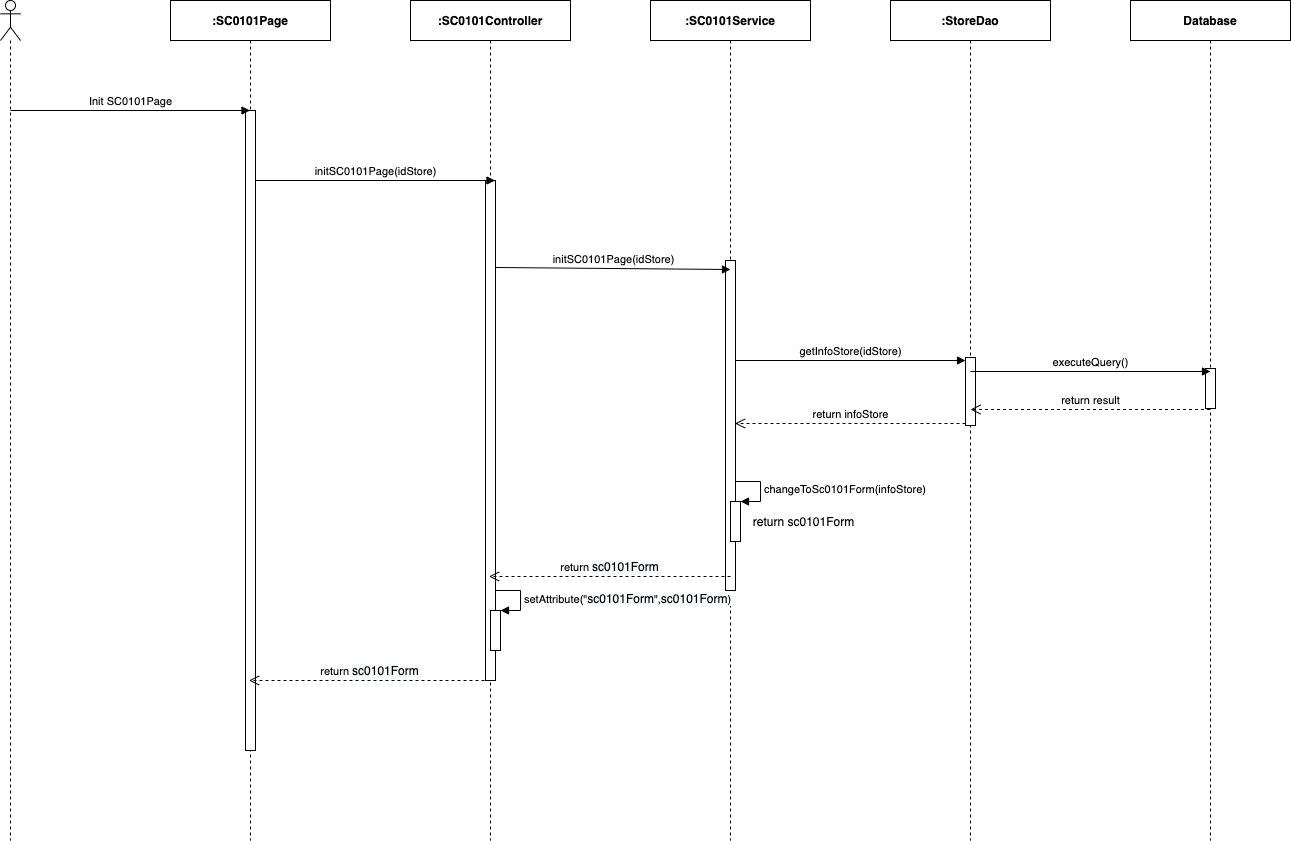

The diagram above was exported from draw.io. Its source (the exported page's mxGraphModel, read from the mxfile embedded in the PNG):
<mxGraphModel dx="1346" dy="748" grid="1" gridSize="10" guides="1" tooltips="1" connect="1" arrows="1" fold="1" page="1" pageScale="1" pageWidth="850" pageHeight="1100" math="0" shadow="0">
  <root>
    <mxCell id="0" />
    <mxCell id="1" parent="0" />
    <mxCell id="2f_CRd-rj9Xghr50PK_8-1" value="" style="shape=umlLifeline;participant=umlActor;perimeter=lifelinePerimeter;whiteSpace=wrap;html=1;container=1;collapsible=0;recursiveResize=0;verticalAlign=top;spacingTop=36;outlineConnect=0;" parent="1" vertex="1">
      <mxGeometry x="310" y="80" width="20" height="840" as="geometry" />
    </mxCell>
    <mxCell id="2f_CRd-rj9Xghr50PK_8-2" value="&lt;b&gt;:SC0101Page&lt;/b&gt;" style="shape=umlLifeline;perimeter=lifelinePerimeter;whiteSpace=wrap;html=1;container=1;collapsible=0;recursiveResize=0;outlineConnect=0;" parent="1" vertex="1">
      <mxGeometry x="480" y="80" width="160" height="840" as="geometry" />
    </mxCell>
    <mxCell id="2f_CRd-rj9Xghr50PK_8-3" value="" style="html=1;points=[];perimeter=orthogonalPerimeter;" parent="2f_CRd-rj9Xghr50PK_8-2" vertex="1">
      <mxGeometry x="75" y="110" width="10" height="640" as="geometry" />
    </mxCell>
    <mxCell id="2f_CRd-rj9Xghr50PK_8-4" value="&lt;b&gt;:StoreDao&lt;/b&gt;" style="shape=umlLifeline;perimeter=lifelinePerimeter;whiteSpace=wrap;html=1;container=1;collapsible=0;recursiveResize=0;outlineConnect=0;" parent="1" vertex="1">
      <mxGeometry x="1200" y="80" width="160" height="840" as="geometry" />
    </mxCell>
    <mxCell id="2f_CRd-rj9Xghr50PK_8-5" value="" style="html=1;points=[];perimeter=orthogonalPerimeter;" parent="2f_CRd-rj9Xghr50PK_8-4" vertex="1">
      <mxGeometry x="75" y="357" width="10" height="68" as="geometry" />
    </mxCell>
    <mxCell id="2f_CRd-rj9Xghr50PK_8-26" value="getInfoStore(idStore)" style="html=1;verticalAlign=bottom;endArrow=block;entryX=0;entryY=0;" parent="2f_CRd-rj9Xghr50PK_8-4" edge="1">
      <mxGeometry relative="1" as="geometry">
        <mxPoint x="-155.5" y="360" as="sourcePoint" />
        <mxPoint x="75" y="360" as="targetPoint" />
      </mxGeometry>
    </mxCell>
    <mxCell id="2f_CRd-rj9Xghr50PK_8-27" value="return infoStore" style="html=1;verticalAlign=bottom;endArrow=open;dashed=1;endSize=8;exitX=0;exitY=0.95;" parent="2f_CRd-rj9Xghr50PK_8-4" edge="1">
      <mxGeometry relative="1" as="geometry">
        <mxPoint x="-155.5" y="423.0000000000001" as="targetPoint" />
        <mxPoint x="75" y="423" as="sourcePoint" />
      </mxGeometry>
    </mxCell>
    <mxCell id="2f_CRd-rj9Xghr50PK_8-6" value="&lt;b&gt;:&lt;/b&gt;&lt;b&gt;SC0101&lt;/b&gt;&lt;b&gt;Service&lt;/b&gt;" style="shape=umlLifeline;perimeter=lifelinePerimeter;whiteSpace=wrap;html=1;container=1;collapsible=0;recursiveResize=0;outlineConnect=0;" parent="1" vertex="1">
      <mxGeometry x="960" y="80" width="160" height="840" as="geometry" />
    </mxCell>
    <mxCell id="2f_CRd-rj9Xghr50PK_8-7" value="" style="html=1;points=[];perimeter=orthogonalPerimeter;" parent="2f_CRd-rj9Xghr50PK_8-6" vertex="1">
      <mxGeometry x="75" y="260" width="10" height="330" as="geometry" />
    </mxCell>
    <mxCell id="2f_CRd-rj9Xghr50PK_8-8" value="&lt;b&gt;:SC0101Controller&lt;/b&gt;" style="shape=umlLifeline;perimeter=lifelinePerimeter;whiteSpace=wrap;html=1;container=1;collapsible=0;recursiveResize=0;outlineConnect=0;" parent="1" vertex="1">
      <mxGeometry x="720" y="80" width="160" height="840" as="geometry" />
    </mxCell>
    <mxCell id="2f_CRd-rj9Xghr50PK_8-9" value="" style="html=1;points=[];perimeter=orthogonalPerimeter;" parent="2f_CRd-rj9Xghr50PK_8-8" vertex="1">
      <mxGeometry x="75" y="180" width="10" height="500" as="geometry" />
    </mxCell>
    <mxCell id="2f_CRd-rj9Xghr50PK_8-12" value="Init SC0101Page" style="html=1;verticalAlign=bottom;endArrow=block;" parent="1" target="2f_CRd-rj9Xghr50PK_8-2" edge="1">
      <mxGeometry width="80" relative="1" as="geometry">
        <mxPoint x="320" y="190" as="sourcePoint" />
        <mxPoint x="400" y="190" as="targetPoint" />
      </mxGeometry>
    </mxCell>
    <mxCell id="2f_CRd-rj9Xghr50PK_8-13" value="initSC0101Page(idStore)" style="html=1;verticalAlign=bottom;endArrow=block;" parent="1" edge="1">
      <mxGeometry width="80" relative="1" as="geometry">
        <mxPoint x="565" y="260.0000000000002" as="sourcePoint" />
        <mxPoint x="804.5000000000005" y="260.0000000000002" as="targetPoint" />
      </mxGeometry>
    </mxCell>
    <mxCell id="2f_CRd-rj9Xghr50PK_8-14" value="initSC0101Page(idStore)" style="html=1;verticalAlign=bottom;endArrow=block;" parent="1" edge="1">
      <mxGeometry relative="1" as="geometry">
        <mxPoint x="805" y="347.0000000000002" as="sourcePoint" />
        <mxPoint x="1040" y="349" as="targetPoint" />
      </mxGeometry>
    </mxCell>
    <mxCell id="2f_CRd-rj9Xghr50PK_8-15" value="return&amp;nbsp;&lt;span style=&quot;font-size: 12px ; background-color: rgb(248 , 249 , 250)&quot;&gt;sc0101Form&lt;/span&gt;" style="html=1;verticalAlign=bottom;endArrow=open;dashed=1;endSize=8;" parent="1" edge="1">
      <mxGeometry relative="1" as="geometry">
        <mxPoint x="798.5" y="656.0000000000002" as="targetPoint" />
        <mxPoint x="1040" y="656" as="sourcePoint" />
      </mxGeometry>
    </mxCell>
    <mxCell id="2f_CRd-rj9Xghr50PK_8-22" value="" style="html=1;points=[];perimeter=orthogonalPerimeter;" parent="1" vertex="1">
      <mxGeometry x="1040" y="581" width="10" height="40" as="geometry" />
    </mxCell>
    <mxCell id="2f_CRd-rj9Xghr50PK_8-23" value="changeToSc0101Form(infoStore)" style="edgeStyle=orthogonalEdgeStyle;html=1;align=left;spacingLeft=2;endArrow=block;rounded=0;entryX=1;entryY=0;" parent="1" target="2f_CRd-rj9Xghr50PK_8-22" edge="1">
      <mxGeometry relative="1" as="geometry">
        <mxPoint x="1045" y="561" as="sourcePoint" />
        <Array as="points">
          <mxPoint x="1070" y="561" />
        </Array>
      </mxGeometry>
    </mxCell>
    <mxCell id="2f_CRd-rj9Xghr50PK_8-24" value="return sc0101Form" style="text;html=1;align=center;verticalAlign=middle;resizable=0;points=[];autosize=1;" parent="1" vertex="1">
      <mxGeometry x="1053" y="591" width="120" height="20" as="geometry" />
    </mxCell>
    <mxCell id="LEzhXwrcYxAL3WLPRNNw-1" value="&lt;b&gt;Database&lt;/b&gt;" style="shape=umlLifeline;perimeter=lifelinePerimeter;whiteSpace=wrap;html=1;container=1;collapsible=0;recursiveResize=0;outlineConnect=0;" parent="1" vertex="1">
      <mxGeometry x="1440" y="80" width="160" height="840" as="geometry" />
    </mxCell>
    <mxCell id="LEzhXwrcYxAL3WLPRNNw-2" value="" style="html=1;points=[];perimeter=orthogonalPerimeter;" parent="LEzhXwrcYxAL3WLPRNNw-1" vertex="1">
      <mxGeometry x="75" y="368" width="10" height="40" as="geometry" />
    </mxCell>
    <mxCell id="LEzhXwrcYxAL3WLPRNNw-3" value="executeQuery()" style="html=1;verticalAlign=bottom;endArrow=block;" parent="1" edge="1">
      <mxGeometry relative="1" as="geometry">
        <mxPoint x="1280" y="451" as="sourcePoint" />
        <mxPoint x="1520" y="451" as="targetPoint" />
      </mxGeometry>
    </mxCell>
    <mxCell id="LEzhXwrcYxAL3WLPRNNw-4" value="return result" style="html=1;verticalAlign=bottom;endArrow=open;dashed=1;endSize=8;" parent="1" edge="1">
      <mxGeometry relative="1" as="geometry">
        <mxPoint x="1280" y="489" as="targetPoint" />
        <mxPoint x="1519.5" y="489" as="sourcePoint" />
      </mxGeometry>
    </mxCell>
    <mxCell id="0GzT_s09JgMXfGGX6SXz-1" value="return&amp;nbsp;&lt;span style=&quot;font-size: 12px ; background-color: rgb(248 , 249 , 250)&quot;&gt;sc0101Form&lt;/span&gt;" style="html=1;verticalAlign=bottom;endArrow=open;dashed=1;endSize=8;" parent="1" edge="1">
      <mxGeometry relative="1" as="geometry">
        <mxPoint x="558.5" y="760.0000000000002" as="targetPoint" />
        <mxPoint x="800" y="760" as="sourcePoint" />
      </mxGeometry>
    </mxCell>
    <mxCell id="H6Nfmaf7d0zz5fztSeAN-1" value="" style="html=1;points=[];perimeter=orthogonalPerimeter;" parent="1" vertex="1">
      <mxGeometry x="800" y="690.0000000000001" width="10" height="40" as="geometry" />
    </mxCell>
    <mxCell id="H6Nfmaf7d0zz5fztSeAN-2" value="setAttribute(&quot;&lt;span style=&quot;font-size: 12px ; text-align: center ; background-color: rgb(248 , 249 , 250)&quot;&gt;sc0101Form&lt;/span&gt;&quot;,&lt;span style=&quot;font-size: 12px ; text-align: center ; background-color: rgb(248 , 249 , 250)&quot;&gt;sc0101Form&lt;/span&gt;)" style="edgeStyle=orthogonalEdgeStyle;html=1;align=left;spacingLeft=2;endArrow=block;rounded=0;entryX=1;entryY=0;" parent="1" target="H6Nfmaf7d0zz5fztSeAN-1" edge="1">
      <mxGeometry relative="1" as="geometry">
        <mxPoint x="805" y="670" as="sourcePoint" />
        <Array as="points">
          <mxPoint x="830" y="670.0000000000001" />
        </Array>
      </mxGeometry>
    </mxCell>
  </root>
</mxGraphModel>